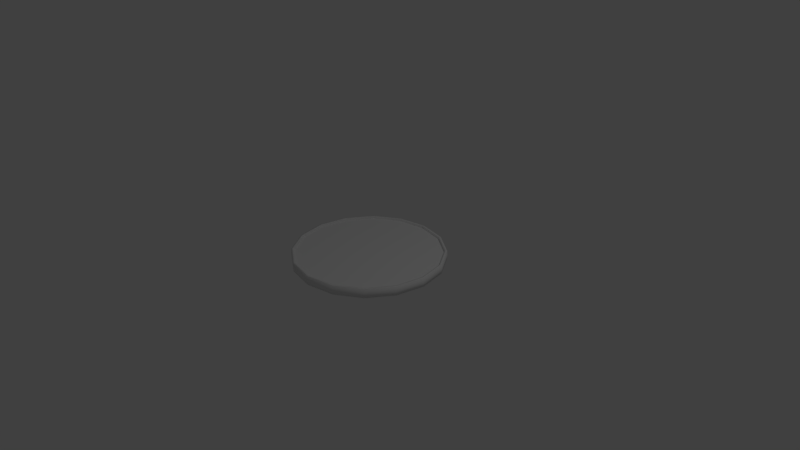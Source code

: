# Source: quarter2.blend  (saved by Blender 2.78.0; exported with 4.5.12 LTS)
import bpy
from mathutils import Matrix  # noqa: F401  (used for matrix-valued properties, if any)

bpy.ops.wm.read_factory_settings(use_empty=True)
scene = bpy.context.scene
scene.name = 'Scene'

# ---- collections
col_collection_1 = bpy.data.collections.new('Collection 1'); scene.collection.children.link(col_collection_1)

# ---- world
world_world = bpy.data.worlds.new('World'); scene.world = world_world
world_world.color = (0.05088, 0.05088, 0.05088)
world_world.use_sun_shadow = False
world_world.sun_shadow_jitter_overblur = 0.0
world_world.cycles.sampling_method = 'MANUAL'

# ---- cameras
cam_camera = bpy.data.cameras.new('Camera')
cam_camera.clip_end = 100.0
cam_camera.lens = 35.0
cam_camera.sensor_width = 32.0
cam_camera.sensor_height = 18.0
cam_camera.ortho_scale = 7.314
cam_camera.dof.focus_distance = 0.0
cam_camera.dof.aperture_fstop = 128.0

# ---- lights
light_lamp = bpy.data.lights.new('Lamp', 'POINT')
light_lamp.transmission_factor = 0.0
light_lamp.cutoff_distance = 30.0
light_lamp.energy = 100.0
light_lamp.shadow_buffer_clip_start = 1.001
light_lamp.shadow_soft_size = 0.1
light_lamp.shadow_maximum_resolution = 0.006
light_lamp.use_absolute_resolution = True

# ---- meshes
me_cylinder = bpy.data.meshes.new('Cylinder')
me_cylinder.from_pydata([(-5.442e-09, 0.9702, -0.06), (-5.59e-09, 0.9693, 0.06), (0.3713, 0.8963, -0.06), (0.3709, 0.8956, 0.06), (0.686, 0.686, -0.06), (0.6854, 0.6854, 0.06), (0.8963, 0.3713, -0.06), (0.8956, 0.3709, 0.06), (0.9702, -4.394e-08, -0.06), (0.9693, -4.394e-08, 0.06), (0.8963, -0.3713, -0.06), (0.8956, -0.3709, 0.06), (0.686, -0.686, -0.06), (0.6854, -0.6854, 0.06), (0.3713, -0.8963, -0.06), (0.3709, -0.8956, 0.06), (1.462e-07, -0.9702, -0.06), (1.461e-07, -0.9693, 0.06), (-0.3713, -0.8963, -0.06), (-0.3709, -0.8956, 0.06), (-0.686, -0.686, -0.06), (-0.6854, -0.6854, 0.06), (-0.8963, -0.3713, -0.06), (-0.8956, -0.3709, 0.06), (-0.9702, 9.884e-09, -0.06), (-0.9693, 9.828e-09, 0.06), (-0.8963, 0.3713, -0.06), (-0.8956, 0.3709, 0.06), (-0.686, 0.686, -0.06), (-0.6854, 0.6854, 0.06), (-0.3713, 0.8963, -0.06), (-0.3709, 0.8956, 0.06), (0.3827, 0.9239, 0.06), (0.0, 1.0, 0.06), (0.7071, 0.7071, 0.06), (0.9239, 0.3827, 0.06), (1.0, -4.371e-08, 0.06), (0.9239, -0.3827, 0.06), (0.7071, -0.7071, 0.06), (0.3827, -0.9239, 0.06), (1.51e-07, -1.0, 0.06), (-0.3827, -0.9239, 0.06), (-0.7071, -0.7071, 0.06), (-0.9239, -0.3827, 0.06), (-1.0, 1.192e-08, 0.06), (-0.9239, 0.3827, 0.06), (-0.7071, 0.7071, 0.06), (-0.3827, 0.9239, 0.06), (0.3676, 0.8875, 0.03369), (-7.334e-09, 0.9606, 0.03369), (0.6792, 0.6792, 0.03369), (0.8875, 0.3676, 0.03369), (0.9606, -4.408e-08, 0.03369), (0.8875, -0.3676, 0.03369), (0.6792, -0.6792, 0.03369), (0.3676, -0.8875, 0.03369), (1.447e-07, -0.9606, 0.03369), (-0.3676, -0.8875, 0.03369), (-0.6792, -0.6792, 0.03369), (-0.8875, -0.3676, 0.03369), (-0.9606, 9.297e-09, 0.03369), (-0.8875, 0.3676, 0.03369), (-0.6792, 0.6792, 0.03369), (-0.3676, 0.8875, 0.03369), (0.0, 1.0, -0.06), (0.3827, 0.9239, -0.06), (0.7071, 0.7071, -0.06), (0.9239, 0.3827, -0.06), (1.0, -4.371e-08, -0.06), (0.9239, -0.3827, -0.06), (0.7071, -0.7071, -0.06), (0.3827, -0.9239, -0.06), (1.51e-07, -1.0, -0.06), (-0.3827, -0.9239, -0.06), (-0.7071, -0.7071, -0.06), (-0.9239, -0.3827, -0.06), (-1.0, 1.192e-08, -0.06), (-0.9239, 0.3827, -0.06), (-0.7071, 0.7071, -0.06), (-0.3827, 0.9239, -0.06), (-6.213e-09, 0.9657, -0.03611), (0.3695, 0.8922, -0.03611), (0.6828, 0.6828, -0.03611), (0.8922, 0.3695, -0.03611), (0.9657, -4.397e-08, -0.03611), (0.8922, -0.3695, -0.03611), (0.6828, -0.6828, -0.03611), (0.3695, -0.8922, -0.03611), (1.455e-07, -0.9657, -0.03611), (-0.3695, -0.8922, -0.03611), (-0.6828, -0.6828, -0.03611), (-0.8922, -0.3695, -0.03611), (-0.9657, 9.577e-09, -0.03611), (-0.8922, 0.3695, -0.03611), (-0.6828, 0.6828, -0.03611), (-0.3695, 0.8922, -0.03611), (-2.192e-10, 1.006, -0.006), (0.3849, 0.9293, -0.006), (0.7113, 0.7113, -0.006), (0.9293, 0.3849, -0.006), (1.006, -4.403e-08, -0.006), (0.9293, -0.3849, -0.006), (0.7113, -0.7113, -0.006), (0.3849, -0.9293, -0.006), (1.517e-07, -1.006, -0.006), (-0.3849, -0.9293, -0.006), (-0.7113, -0.7113, -0.006), (-0.9293, -0.3849, -0.006), (-1.006, 1.193e-08, -0.006), (-0.9293, 0.3849, -0.006), (-0.7113, 0.7113, -0.006), (-0.3849, 0.9293, -0.006), (0.3709, 0.8956, 0.03369), (-5.607e-09, 0.9693, 0.03369), (0.6854, 0.6854, 0.03369), (0.8956, 0.3709, 0.03369), (0.9693, -4.394e-08, 0.03369), (0.8956, -0.3709, 0.03369), (0.6854, -0.6854, 0.03369), (0.3709, -0.8956, 0.03369), (1.461e-07, -0.9693, 0.03369), (-0.3709, -0.8956, 0.03369), (-0.6854, -0.6854, 0.03369), (-0.8956, -0.3709, 0.03369), (-0.9693, 9.828e-09, 0.03369), (-0.8956, 0.3709, 0.03369), (-0.6854, 0.6854, 0.03369), (-0.3709, 0.8956, 0.03369), (-5.396e-09, 0.9702, -0.03611), (0.3713, 0.8963, -0.03611), (0.686, 0.686, -0.03611), (0.8963, 0.3713, -0.03611), (0.9702, -4.394e-08, -0.03611), (0.8963, -0.3713, -0.03611), (0.686, -0.686, -0.03611), (0.3713, -0.8963, -0.03611), (1.463e-07, -0.9702, -0.03611), (-0.3713, -0.8963, -0.03611), (-0.686, -0.686, -0.03611), (-0.8963, -0.3713, -0.03611), (-0.9702, 9.884e-09, -0.03611), (-0.8963, 0.3713, -0.03611), (-0.686, 0.686, -0.03611), (-0.3713, 0.8963, -0.03611)], [], [(96, 33, 32, 97), (97, 32, 34, 98), (98, 34, 35, 99), (99, 35, 36, 100), (100, 36, 37, 101), (101, 37, 38, 102), (102, 38, 39, 103), (103, 39, 40, 104), (104, 40, 41, 105), (105, 41, 42, 106), (106, 42, 43, 107), (107, 43, 44, 108), (108, 44, 45, 109), (109, 45, 46, 110), (23, 21, 122, 123), (110, 46, 47, 111), (111, 47, 33, 96), (10, 12, 134, 133), (1, 3, 32, 33), (3, 5, 34, 32), (5, 7, 35, 34), (7, 9, 36, 35), (9, 11, 37, 36), (11, 13, 38, 37), (13, 15, 39, 38), (15, 17, 40, 39), (17, 19, 41, 40), (19, 21, 42, 41), (21, 23, 43, 42), (23, 25, 44, 43), (25, 27, 45, 44), (27, 29, 46, 45), (29, 31, 47, 46), (31, 1, 33, 47), (48, 49, 63, 62, 61, 60, 59, 58, 57, 56, 55, 54, 53, 52, 51, 50), (9, 7, 115, 116), (25, 23, 123, 124), (11, 9, 116, 117), (27, 25, 124, 125), (13, 11, 117, 118), (29, 27, 125, 126), (15, 13, 118, 119), (31, 29, 126, 127), (17, 15, 119, 120), (3, 1, 113, 112), (1, 31, 127, 113), (19, 17, 120, 121), (5, 3, 112, 114), (21, 19, 121, 122), (7, 5, 114, 115), (2, 0, 64, 65), (4, 2, 65, 66), (6, 4, 66, 67), (8, 6, 67, 68), (10, 8, 68, 69), (12, 10, 69, 70), (14, 12, 70, 71), (16, 14, 71, 72), (18, 16, 72, 73), (20, 18, 73, 74), (22, 20, 74, 75), (24, 22, 75, 76), (26, 24, 76, 77), (28, 26, 77, 78), (30, 28, 78, 79), (0, 30, 79, 64), (80, 81, 82, 83, 84, 85, 86, 87, 88, 89, 90, 91, 92, 93, 94, 95), (26, 28, 142, 141), (12, 14, 135, 134), (28, 30, 143, 142), (14, 16, 136, 135), (0, 2, 129, 128), (30, 0, 128, 143), (16, 18, 137, 136), (2, 4, 130, 129), (18, 20, 138, 137), (4, 6, 131, 130), (20, 22, 139, 138), (6, 8, 132, 131), (22, 24, 140, 139), (8, 10, 133, 132), (24, 26, 141, 140), (79, 111, 96, 64), (78, 110, 111, 79), (77, 109, 110, 78), (76, 108, 109, 77), (75, 107, 108, 76), (74, 106, 107, 75), (73, 105, 106, 74), (72, 104, 105, 73), (71, 103, 104, 72), (70, 102, 103, 71), (69, 101, 102, 70), (68, 100, 101, 69), (67, 99, 100, 68), (66, 98, 99, 67), (65, 97, 98, 66), (64, 96, 97, 65), (49, 48, 112, 113), (48, 50, 114, 112), (50, 51, 115, 114), (51, 52, 116, 115), (52, 53, 117, 116), (53, 54, 118, 117), (54, 55, 119, 118), (55, 56, 120, 119), (56, 57, 121, 120), (57, 58, 122, 121), (58, 59, 123, 122), (59, 60, 124, 123), (60, 61, 125, 124), (61, 62, 126, 125), (62, 63, 127, 126), (63, 49, 113, 127), (81, 80, 128, 129), (82, 81, 129, 130), (83, 82, 130, 131), (84, 83, 131, 132), (85, 84, 132, 133), (86, 85, 133, 134), (87, 86, 134, 135), (88, 87, 135, 136), (89, 88, 136, 137), (90, 89, 137, 138), (91, 90, 138, 139), (92, 91, 139, 140), (93, 92, 140, 141), (94, 93, 141, 142), (95, 94, 142, 143), (80, 95, 143, 128)])
me_cylinder.polygons.foreach_set('use_smooth', [True] * 130)
_uv = me_cylinder.uv_layers.new(name='UVMap')
_uv.uv.foreach_set('vector', [0.1164, 0.4646, 0.1262, 0.45, 0.2154, 0.4861, 0.2118, 0.5033, 0.2118, 0.5033, 0.2154, 0.4861, 0.3116, 0.486, 0.3147, 0.5033, 0.3147, 0.5033, 0.3116, 0.486, 0.4001, 0.4501, 0.4094, 0.4648, 0.4094, 0.4648, 0.4001, 0.4501, 0.4676, 0.3842, 0.4817, 0.3942, 0.4817, 0.3942, 0.4676, 0.3842, 0.5047, 0.2975, 0.5217, 0.3012, 0.5217, 0.3012, 0.5047, 0.2975, 0.5041, 0.2036, 0.5211, 0.2002, 0.5211, 0.2002, 0.5041, 0.2036, 0.466, 0.1176, 0.4803, 0.1077, 0.4803, 0.1077, 0.466, 0.1176, 0.3965, 0.05283, 0.406, 0.03811, 0.406, 0.03811, 0.3965, 0.05283, 0.3067, 0.01871, 0.3102, 0.001512, 0.3102, 0.001512, 0.3067, 0.01871, 0.2103, 0.01739, 0.2075, 0.0001018, 0.2075, 0.0001018, 0.2103, 0.01739, 0.1214, 0.05159, 0.1123, 0.03678, 0.1123, 0.03678, 0.1214, 0.05159, 0.05346, 0.1169, 0.03936, 0.1069, 0.03936, 0.1069, 0.05346, 0.1169, 0.01701, 0.2033, 0.0001018, 0.1997, 0.0001018, 0.1997, 0.01701, 0.2033, 0.01839, 0.2971, 0.001414, 0.3006, 0.1253, 0.05794, 0.2115, 0.02482, 0.2128, 0.03122, 0.1288, 0.06334, 0.001414, 0.3006, 0.01839, 0.2971, 0.05722, 0.3835, 0.04282, 0.3934, 0.04282, 0.3934, 0.05722, 0.3835, 0.1262, 0.45, 0.1164, 0.4646, 0.3916, 0.9451, 0.3047, 0.9785, 0.3036, 0.9727, 0.3884, 0.9402, 0.1303, 0.4437, 0.2169, 0.4786, 0.2154, 0.4861, 0.1262, 0.45, 0.2169, 0.4786, 0.3102, 0.4786, 0.3116, 0.486, 0.2154, 0.4861, 0.3102, 0.4786, 0.3961, 0.4438, 0.4001, 0.4501, 0.3116, 0.486, 0.3961, 0.4438, 0.4615, 0.38, 0.4676, 0.3842, 0.4001, 0.4501, 0.4615, 0.38, 0.4975, 0.296, 0.5047, 0.2975, 0.4676, 0.3842, 0.4975, 0.296, 0.4968, 0.2051, 0.5041, 0.2036, 0.5047, 0.2975, 0.4968, 0.2051, 0.4599, 0.1218, 0.466, 0.1176, 0.5041, 0.2036, 0.4599, 0.1218, 0.3925, 0.05918, 0.3965, 0.05283, 0.466, 0.1176, 0.3925, 0.05918, 0.3052, 0.02613, 0.3067, 0.01871, 0.3965, 0.05283, 0.3052, 0.02613, 0.2115, 0.02482, 0.2103, 0.01739, 0.3067, 0.01871, 0.2115, 0.02482, 0.1253, 0.05794, 0.1214, 0.05159, 0.2103, 0.01739, 0.1253, 0.05794, 0.05952, 0.1211, 0.05346, 0.1169, 0.1214, 0.05159, 0.05952, 0.1211, 0.02425, 0.2048, 0.01701, 0.2033, 0.05346, 0.1169, 0.02425, 0.2048, 0.02566, 0.2956, 0.01839, 0.2971, 0.01701, 0.2033, 0.02566, 0.2956, 0.06339, 0.3793, 0.05722, 0.3835, 0.01839, 0.2971, 0.06339, 0.3793, 0.1303, 0.4437, 0.1262, 0.45, 0.05722, 0.3835, 0.2185, 0.4702, 0.135, 0.4365, 0.07035, 0.3743, 0.03395, 0.2937, 0.03261, 0.2063, 0.06659, 0.1258, 0.13, 0.06504, 0.2132, 0.0332, 0.3036, 0.03452, 0.388, 0.06643, 0.453, 0.1268, 0.4885, 0.2069, 0.4891, 0.2944, 0.4544, 0.3753, 0.3913, 0.4367, 0.3085, 0.4702, 0.4615, 0.38, 0.3961, 0.4438, 0.3925, 0.4384, 0.4562, 0.3764, 0.05952, 0.1211, 0.1253, 0.05794, 0.1288, 0.06334, 0.06482, 0.1247, 0.4975, 0.296, 0.4615, 0.38, 0.4562, 0.3764, 0.4912, 0.2948, 0.02425, 0.2048, 0.05952, 0.1211, 0.06482, 0.1247, 0.03052, 0.2059, 0.4968, 0.2051, 0.4975, 0.296, 0.4912, 0.2948, 0.4906, 0.2065, 0.02566, 0.2956, 0.02425, 0.2048, 0.03052, 0.2059, 0.03187, 0.2941, 0.4599, 0.1218, 0.4968, 0.2051, 0.4906, 0.2065, 0.4547, 0.1257, 0.06339, 0.3793, 0.02566, 0.2956, 0.03187, 0.2941, 0.06863, 0.3754, 0.3925, 0.05918, 0.4599, 0.1218, 0.4547, 0.1257, 0.3892, 0.06475, 0.2169, 0.4786, 0.1303, 0.4437, 0.1338, 0.4382, 0.2181, 0.4722, 0.1303, 0.4437, 0.06339, 0.3793, 0.06863, 0.3754, 0.1338, 0.4382, 0.3052, 0.02613, 0.3925, 0.05918, 0.3892, 0.06475, 0.304, 0.03258, 0.3102, 0.4786, 0.2169, 0.4786, 0.2181, 0.4722, 0.3089, 0.4722, 0.2115, 0.02482, 0.3052, 0.02613, 0.304, 0.03258, 0.2128, 0.03122, 0.3961, 0.4438, 0.3102, 0.4786, 0.3089, 0.4722, 0.3925, 0.4384, 0.4582, 0.6228, 0.3902, 0.56, 0.3942, 0.5539, 0.4641, 0.6186, 0.4948, 0.7065, 0.4582, 0.6228, 0.4641, 0.6186, 0.5018, 0.7051, 0.4947, 0.7976, 0.4948, 0.7065, 0.5018, 0.7051, 0.5018, 0.7992, 0.4584, 0.8816, 0.4947, 0.7976, 0.5018, 0.7992, 0.4643, 0.8858, 0.3916, 0.9451, 0.4584, 0.8816, 0.4643, 0.8858, 0.3954, 0.9514, 0.3047, 0.9785, 0.3916, 0.9451, 0.3954, 0.9514, 0.3059, 0.9858, 0.2112, 0.9774, 0.3047, 0.9785, 0.3059, 0.9858, 0.2096, 0.9846, 0.1248, 0.942, 0.2112, 0.9774, 0.2096, 0.9846, 0.1208, 0.9481, 0.05796, 0.8784, 0.1248, 0.942, 0.1208, 0.9481, 0.05199, 0.8825, 0.02097, 0.7948, 0.05796, 0.8784, 0.05199, 0.8825, 0.01391, 0.7962, 0.02084, 0.704, 0.02097, 0.7948, 0.01391, 0.7962, 0.01382, 0.7024, 0.05722, 0.6206, 0.02084, 0.704, 0.01382, 0.7024, 0.05137, 0.6163, 0.1241, 0.5578, 0.05722, 0.6206, 0.05137, 0.6163, 0.1204, 0.5515, 0.2108, 0.5248, 0.1241, 0.5578, 0.1204, 0.5515, 0.2096, 0.5176, 0.304, 0.5262, 0.2108, 0.5248, 0.2096, 0.5176, 0.3055, 0.519, 0.3902, 0.56, 0.304, 0.5262, 0.3055, 0.519, 0.3942, 0.5539, 0.3866, 0.5659, 0.4526, 0.6268, 0.488, 0.708, 0.4879, 0.7963, 0.4527, 0.8777, 0.3878, 0.9393, 0.3034, 0.9717, 0.2125, 0.9705, 0.1285, 0.9361, 0.06361, 0.8744, 0.02771, 0.7933, 0.02762, 0.7053, 0.06294, 0.6244, 0.1279, 0.5636, 0.2121, 0.5316, 0.3028, 0.533, 0.1241, 0.5578, 0.2108, 0.5248, 0.2119, 0.5306, 0.1273, 0.5627, 0.3047, 0.9785, 0.2112, 0.9774, 0.2123, 0.9715, 0.3036, 0.9727, 0.2108, 0.5248, 0.304, 0.5262, 0.303, 0.532, 0.2119, 0.5306, 0.2112, 0.9774, 0.1248, 0.942, 0.1279, 0.937, 0.2123, 0.9715, 0.3902, 0.56, 0.4582, 0.6228, 0.4535, 0.6262, 0.3872, 0.5651, 0.304, 0.5262, 0.3902, 0.56, 0.3872, 0.5651, 0.303, 0.532, 0.1248, 0.942, 0.05796, 0.8784, 0.06271, 0.875, 0.1279, 0.937, 0.4582, 0.6228, 0.4948, 0.7065, 0.4891, 0.7077, 0.4535, 0.6262, 0.05796, 0.8784, 0.02097, 0.7948, 0.02664, 0.7935, 0.06271, 0.875, 0.4948, 0.7065, 0.4947, 0.7976, 0.489, 0.7965, 0.4891, 0.7077, 0.02097, 0.7948, 0.02084, 0.704, 0.02655, 0.7051, 0.02664, 0.7935, 0.4947, 0.7976, 0.4584, 0.8816, 0.4536, 0.8783, 0.489, 0.7965, 0.02084, 0.704, 0.05722, 0.6206, 0.06203, 0.6239, 0.02655, 0.7051, 0.4584, 0.8816, 0.3916, 0.9451, 0.3884, 0.9402, 0.4536, 0.8783, 0.05722, 0.6206, 0.1241, 0.5578, 0.1273, 0.5627, 0.06203, 0.6239, 0.3055, 0.519, 0.3084, 0.5051, 0.4018, 0.542, 0.3942, 0.5539, 0.2096, 0.5176, 0.2073, 0.5035, 0.3084, 0.5051, 0.3055, 0.519, 0.1204, 0.5515, 0.113, 0.5394, 0.2073, 0.5035, 0.2096, 0.5176, 0.05137, 0.6163, 0.03995, 0.608, 0.113, 0.5394, 0.1204, 0.5515, 0.01382, 0.7024, 0.0001018, 0.6994, 0.03995, 0.608, 0.05137, 0.6163, 0.01391, 0.7962, 0.0001019, 0.7989, 0.0001018, 0.6994, 0.01382, 0.7024, 0.05199, 0.8825, 0.04034, 0.8905, 0.0001019, 0.7989, 0.01391, 0.7962, 0.1208, 0.9481, 0.1129, 0.9599, 0.04034, 0.8905, 0.05199, 0.8825, 0.2096, 0.9846, 0.2066, 0.9986, 0.1129, 0.9599, 0.1208, 0.9481, 0.3059, 0.9858, 0.3083, 0.9999, 0.2066, 0.9986, 0.2096, 0.9846, 0.3954, 0.9514, 0.4029, 0.9635, 0.3083, 0.9999, 0.3059, 0.9858, 0.4643, 0.8858, 0.4758, 0.8941, 0.4029, 0.9635, 0.3954, 0.9514, 0.5018, 0.7992, 0.5156, 0.8022, 0.4758, 0.8941, 0.4643, 0.8858, 0.5018, 0.7051, 0.5157, 0.7024, 0.5156, 0.8022, 0.5018, 0.7992, 0.4641, 0.6186, 0.4758, 0.6105, 0.5157, 0.7024, 0.5018, 0.7051, 0.3942, 0.5539, 0.4018, 0.542, 0.4758, 0.6105, 0.4641, 0.6186, 0.135, 0.4365, 0.2185, 0.4702, 0.2181, 0.4722, 0.1338, 0.4382, 0.2185, 0.4702, 0.3085, 0.4702, 0.3089, 0.4722, 0.2181, 0.4722, 0.3085, 0.4702, 0.3913, 0.4367, 0.3925, 0.4384, 0.3089, 0.4722, 0.3913, 0.4367, 0.4544, 0.3753, 0.4562, 0.3764, 0.3925, 0.4384, 0.4544, 0.3753, 0.4891, 0.2944, 0.4912, 0.2948, 0.4562, 0.3764, 0.4891, 0.2944, 0.4885, 0.2069, 0.4906, 0.2065, 0.4912, 0.2948, 0.4885, 0.2069, 0.453, 0.1268, 0.4547, 0.1257, 0.4906, 0.2065, 0.453, 0.1268, 0.388, 0.06643, 0.3892, 0.06475, 0.4547, 0.1257, 0.388, 0.06643, 0.3036, 0.03452, 0.304, 0.03258, 0.3892, 0.06475, 0.3036, 0.03452, 0.2132, 0.0332, 0.2128, 0.03122, 0.304, 0.03258, 0.2132, 0.0332, 0.13, 0.06504, 0.1288, 0.06334, 0.2128, 0.03122, 0.13, 0.06504, 0.06659, 0.1258, 0.06482, 0.1247, 0.1288, 0.06334, 0.06659, 0.1258, 0.03261, 0.2063, 0.03052, 0.2059, 0.06482, 0.1247, 0.03261, 0.2063, 0.03395, 0.2937, 0.03187, 0.2941, 0.03052, 0.2059, 0.03395, 0.2937, 0.07035, 0.3743, 0.06863, 0.3754, 0.03187, 0.2941, 0.07035, 0.3743, 0.135, 0.4365, 0.1338, 0.4382, 0.06863, 0.3754, 0.4526, 0.6268, 0.3866, 0.5659, 0.3872, 0.5651, 0.4535, 0.6262, 0.488, 0.708, 0.4526, 0.6268, 0.4535, 0.6262, 0.4891, 0.7077, 0.4879, 0.7963, 0.488, 0.708, 0.4891, 0.7077, 0.489, 0.7965, 0.4527, 0.8777, 0.4879, 0.7963, 0.489, 0.7965, 0.4536, 0.8783, 0.3878, 0.9393, 0.4527, 0.8777, 0.4536, 0.8783, 0.3884, 0.9402, 0.3034, 0.9717, 0.3878, 0.9393, 0.3884, 0.9402, 0.3036, 0.9727, 0.2125, 0.9705, 0.3034, 0.9717, 0.3036, 0.9727, 0.2123, 0.9715, 0.1285, 0.9361, 0.2125, 0.9705, 0.2123, 0.9715, 0.1279, 0.937, 0.06361, 0.8744, 0.1285, 0.9361, 0.1279, 0.937, 0.06271, 0.875, 0.02771, 0.7933, 0.06361, 0.8744, 0.06271, 0.875, 0.02664, 0.7935, 0.02762, 0.7053, 0.02771, 0.7933, 0.02664, 0.7935, 0.02655, 0.7051, 0.06294, 0.6244, 0.02762, 0.7053, 0.02655, 0.7051, 0.06203, 0.6239, 0.1279, 0.5636, 0.06294, 0.6244, 0.06203, 0.6239, 0.1273, 0.5627, 0.2121, 0.5316, 0.1279, 0.5636, 0.1273, 0.5627, 0.2119, 0.5306, 0.3028, 0.533, 0.2121, 0.5316, 0.2119, 0.5306, 0.303, 0.532, 0.3866, 0.5659, 0.3028, 0.533, 0.303, 0.532, 0.3872, 0.5651])
me_cylinder.use_remesh_preserve_volume = False
me_cylinder.use_remesh_preserve_attributes = False
me_cylinder.use_mirror_vertex_groups = False
me_cylinder.update()

# ---- objects
ob_cylinder = bpy.data.objects.new('Cylinder', me_cylinder)
ob_lamp = bpy.data.objects.new('Lamp', light_lamp)
ob_camera = bpy.data.objects.new('Camera', cam_camera)

# ---- transforms, parenting, visibility, modifiers, constraints
ob_cylinder.location = (0.0, 0.0, 0.0)
ob_cylinder.lineart.crease_threshold = 0.0
ob_lamp.location = (4.076, 1.005, 5.904)
ob_lamp.rotation_euler = (0.6503, 0.05522, 1.866)
ob_lamp.lock_rotations_4d = False
ob_lamp.empty_display_type = 'ARROWS'
ob_lamp.color = (0.0, 0.0, 0.0, 0.0)
ob_lamp.lineart.crease_threshold = 0.0
ob_camera.location = (7.481, -6.508, 5.344)
ob_camera.rotation_euler = (1.109, 0.0, 0.8149)
ob_camera.lock_rotations_4d = False
ob_camera.empty_display_type = 'ARROWS'
ob_camera.color = (0.0, 0.0, 0.0, 0.0)
ob_camera.display_type = 'WIRE'
ob_camera.lineart.crease_threshold = 0.0

# ---- collection membership
col_collection_1.objects.link(ob_cylinder)
col_collection_1.objects.link(ob_lamp)
col_collection_1.objects.link(ob_camera)

# ---- scene / render settings (as saved in the file)
scene.camera = ob_camera
scene.frame_start = 1; scene.frame_end = 250; scene.frame_set(1)
scene.render.engine = 'BLENDER_EEVEE_NEXT'
scene.render.resolution_percentage = 50
scene.render.dither_intensity = 0.0
scene.cycles.use_denoising = False
scene.cycles.samples = 128
scene.cycles.sampling_pattern = 'TABULATED_SOBOL'
scene.cycles.light_sampling_threshold = 0.0
scene.cycles.use_adaptive_sampling = False
scene.cycles.use_light_tree = False
scene.cycles.blur_glossy = 0.0
scene.cycles.sample_clamp_indirect = 0.0
scene.view_settings.view_transform = 'Standard'
bpy.context.view_layer.update()
